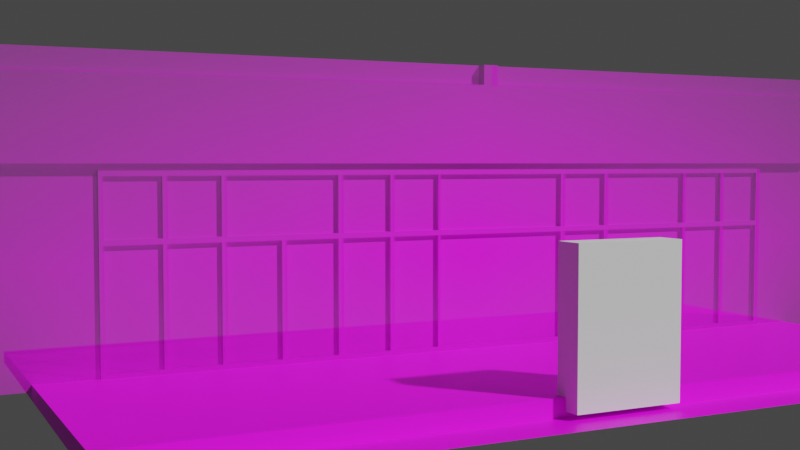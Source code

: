 # Source: RaviResturaunt_3.0_006.blend  (saved by Blender 3.0.42; exported with 4.5.12 LTS)
import bpy
from mathutils import Matrix  # noqa: F401  (used for matrix-valued properties, if any)

bpy.ops.wm.read_factory_settings(use_empty=True)
scene = bpy.context.scene
scene.name = 'Scene'

# ---- images (referenced by path relative to the original .blend; pixels are not part of the script)
import os
ASSET_DIR = os.environ.get("B2B_ASSET_DIR", "")  # directory of the original .blend (textures are referenced by path, not embedded)
HERE = os.path.dirname(os.path.abspath(__file__))  # packed textures are extracted next to this script under _unpacked/

def load_image(name, relpath, width, height, colorspace="sRGB"):
    """Load a texture the original file referenced (path relative to the .blend, or extracted next to this script)."""
    p = next((c for c in (os.path.join(HERE, relpath), os.path.join(ASSET_DIR, relpath)) if relpath and os.path.exists(c)), "")
    if p:
        img = bpy.data.images.load(p, check_existing=True)
        img.name = name
    else:  # same state as the original file: an image datablock whose file is absent (Cycles renders it pink)
        img = bpy.data.images.new(name, width, height)
        img.source = "FILE"
        img.filepath = "//" + (relpath or name)
    img.colorspace_settings.name = colorspace
    return img
img_ravi_resturaunt_image_png = load_image('Ravi_Resturaunt_Image.png', 'Ravi_Resturaunt_Image.png', 1024, 1024, 'sRGB')
img_ravi_ground_image_png = load_image('Ravi_Ground_Image.png', 'Ravi_Ground_Image.png', 1024, 1024, 'sRGB')

# ---- materials (node trees are filled in below, after node groups)
mat_mat_ravi_resturaunt_image = bpy.data.materials.new('mat_Ravi_Resturaunt_Image')
mat_mat_ravi_resturaunt_ground_image = bpy.data.materials.new('mat_Ravi_Resturaunt_Ground_Image')

# ---- node groups
ng_auto_smooth = bpy.data.node_groups.new('Auto Smooth', 'GeometryNodeTree')
_s = ng_auto_smooth.interface.new_socket(name='Geometry', in_out='OUTPUT', socket_type='NodeSocketGeometry')
_s = ng_auto_smooth.interface.new_socket(name='Geometry', in_out='INPUT', socket_type='NodeSocketGeometry')
_s = ng_auto_smooth.interface.new_socket(name='Angle', in_out='INPUT', socket_type='NodeSocketFloat')
_s.subtype = 'ANGLE'
_s.min_value = 0.0
_s.max_value = 3.142
ng_auto_smooth.is_modifier = True
_N = ng_auto_smooth.nodes; _L = ng_auto_smooth.links
n0 = _N.new('NodeGroupOutput'); n0.name = 'Group Output'; n0.location = (480, -100)
n1 = _N.new('NodeGroupInput'); n1.name = 'Group Input'; n1.location = (-420, -300)
n2 = _N.new('NodeGroupInput'); n2.name = 'Group Input.001'; n2.location = (-60, -100)
n3 = _N.new('GeometryNodeSetShadeSmooth'); n3.name = 'Set Shade Smooth'; n3.location = (120, -100)
n3.domain = 'EDGE'
n4 = _N.new('GeometryNodeSetShadeSmooth'); n4.name = 'Set Shade Smooth.001'; n4.location = (300, -100)
n5 = _N.new('GeometryNodeInputMeshEdgeAngle'); n5.name = 'Edge Angle'; n5.location = (-420, -220)
n6 = _N.new('GeometryNodeInputEdgeSmooth'); n6.name = 'Is Edge Smooth'; n6.location = (-60, -160)
n7 = _N.new('GeometryNodeInputShadeSmooth'); n7.name = 'Is Face Smooth'; n7.location = (-240, -340)
n8 = _N.new('FunctionNodeBooleanMath'); n8.name = 'Boolean Math'; n8.location = (-60, -220)
n9 = _N.new('FunctionNodeCompare'); n9.name = 'Compare'; n9.location = (-240, -180)
n9.operation = 'LESS_EQUAL'
_L.new(n5.outputs[0], n9.inputs[0])
_L.new(n4.outputs[0], n0.inputs[0])
_L.new(n1.outputs[1], n9.inputs[1])
_L.new(n9.outputs[0], n8.inputs[0])
_L.new(n7.outputs[0], n8.inputs[1])
_L.new(n2.outputs[0], n3.inputs[0])
_L.new(n6.outputs[0], n3.inputs[1])
_L.new(n3.outputs[0], n4.inputs[0])
_L.new(n8.outputs[0], n3.inputs[2])
n0.is_active_output = True

# ---- material node trees
mat_mat_ravi_resturaunt_image.use_nodes = True; mat_mat_ravi_resturaunt_image.node_tree.nodes.clear()
_N = mat_mat_ravi_resturaunt_image.node_tree.nodes; _L = mat_mat_ravi_resturaunt_image.node_tree.links
n0 = _N.new('ShaderNodeOutputMaterial'); n0.name = 'Material Output'; n0.location = (300, 300)
n1 = _N.new('ShaderNodeTexImage'); n1.name = 'Image Texture'; n1.location = (-200, 300)
n1.image = img_ravi_resturaunt_image_png
n1.extension = 'CLIP'
n2 = _N.new('ShaderNodeBsdfPrincipled'); n2.name = 'Principled BSDF'; n2.location = (0, 300)
n2.distribution = 'GGX'
n2.subsurface_method = 'BURLEY'
n2.inputs[3].default_value = 1.45
n2.inputs[27].default_value = (0.0, 0.0, 0.0, 1.0)
n2.inputs[28].default_value = 1.0
_L.new(n1.outputs[0], n2.inputs[0])
_L.new(n1.outputs[1], n2.inputs[4])
_L.new(n2.outputs[0], n0.inputs[0])
n0.is_active_output = True
mat_mat_ravi_resturaunt_ground_image.use_nodes = True; mat_mat_ravi_resturaunt_ground_image.node_tree.nodes.clear()
_N = mat_mat_ravi_resturaunt_ground_image.node_tree.nodes; _L = mat_mat_ravi_resturaunt_ground_image.node_tree.links
n0 = _N.new('ShaderNodeBsdfPrincipled'); n0.name = 'Principled BSDF'; n0.location = (10, 300)
n0.distribution = 'GGX'
n0.subsurface_method = 'BURLEY'
n0.inputs[3].default_value = 1.45
n0.inputs[27].default_value = (0.0, 0.0, 0.0, 1.0)
n0.inputs[28].default_value = 1.0
n1 = _N.new('ShaderNodeOutputMaterial'); n1.name = 'Material Output'; n1.location = (300, 300)
n2 = _N.new('ShaderNodeTexImage'); n2.name = 'Image Texture'; n2.location = (-280, 280)
n2.image = img_ravi_ground_image_png
_L.new(n0.outputs[0], n1.inputs[0])
_L.new(n2.outputs[0], n0.inputs[0])
n1.is_active_output = True

# ---- world
world_world = bpy.data.worlds.new('World'); scene.world = world_world
world_world.use_nodes = True; world_world.node_tree.nodes.clear()
_N = world_world.node_tree.nodes; _L = world_world.node_tree.links
n0 = _N.new('ShaderNodeOutputWorld'); n0.name = 'World Output'; n0.location = (300, 300)
n1 = _N.new('ShaderNodeBackground'); n1.name = 'Background'; n1.location = (10, 300)
n1.inputs[0].default_value = (0.05088, 0.05088, 0.05088, 1.0)
_L.new(n1.outputs[0], n0.inputs[0])
n0.is_active_output = True
world_world.color = (0.05088, 0.05088, 0.05088)
world_world.use_sun_shadow = False
world_world.sun_shadow_jitter_overblur = 0.0

# ---- cameras
cam_camera = bpy.data.cameras.new('Camera')

# ---- meshes
me_player_height_test_mesh = bpy.data.meshes.new('Player_Height_Test_Mesh')
me_player_height_test_mesh.from_pydata([(-1.0, -1.0, 0.0), (-1.0, -1.0, 2.0), (-1.0, 1.0, 0.0), (-1.0, 1.0, 2.0), (1.0, -1.0, 0.0), (1.0, -1.0, 2.0), (1.0, 1.0, 0.0), (1.0, 1.0, 2.0)], [], [(0, 1, 3, 2), (2, 3, 7, 6), (6, 7, 5, 4), (4, 5, 1, 0), (2, 6, 4, 0), (7, 3, 1, 5)])
_uv = me_player_height_test_mesh.uv_layers.new(name='UVMap')
_uv.uv.foreach_set('vector', [0.375, 0.0, 0.625, 0.0, 0.625, 0.25, 0.375, 0.25, 0.375, 0.25, 0.625, 0.25, 0.625, 0.5, 0.375, 0.5, 0.375, 0.5, 0.625, 0.5, 0.625, 0.75, 0.375, 0.75, 0.375, 0.75, 0.625, 0.75, 0.625, 1.0, 0.375, 1.0, 0.125, 0.5, 0.375, 0.5, 0.375, 0.75, 0.125, 0.75, 0.625, 0.5, 0.875, 0.5, 0.875, 0.75, 0.625, 0.75])
me_player_height_test_mesh.use_remesh_fix_poles = True
me_player_height_test_mesh.use_remesh_preserve_attributes = False
me_player_height_test_mesh.use_mirror_vertex_groups = False
me_player_height_test_mesh.update()
me_ravi_resturaunt_image = bpy.data.meshes.new('Ravi_Resturaunt_Image')
me_ravi_resturaunt_image.from_pydata([(-6.102, 3.445, -0.004156), (6.154, 3.445, -0.004156), (-6.102, 2.139, -0.004156), (6.154, 2.139, -0.004156), (6.154, 3.181, -0.004156), (-6.102, 3.181, -0.004156), (-4.924, 3.445, -0.004156), (-4.924, 2.139, -0.004156), (-4.924, 3.181, -0.004156), (5.102, 3.445, -0.004156), (5.102, 2.139, -0.004156), (5.102, 3.181, -0.004156), (-6.102, -0.4352, 2.126e-05), (6.154, -0.4352, 2.126e-05), (-4.924, -0.4352, 2.126e-05), (5.102, -0.4352, 2.126e-05), (6.154, -0.2917, -0.004156), (-4.924, -0.2917, -0.004156), (5.102, -0.2917, -0.004156), (-6.102, -0.2917, -0.004156), (6.087, 3.445, -0.004156), (6.087, 2.139, -0.004156), (6.087, 3.181, -0.004156), (6.087, -0.4352, 2.126e-05), (6.087, -0.2917, -0.004156), (-6.04, 3.445, -0.004156), (-6.04, 2.139, -0.004156), (-6.04, 3.181, -0.004156), (-6.04, -0.4352, 2.126e-05), (-6.04, -0.2917, -0.004156), (6.154, 1.19, -0.004156), (-4.924, 1.19, -0.004156), (5.102, 1.19, -0.004156), (-6.102, 1.19, -0.004156), (6.087, 1.19, -0.004156), (-6.04, 1.19, -0.004156), (6.154, 1.259, -0.004156), (-4.924, 1.259, -0.004156), (5.102, 1.259, -0.004156), (6.087, 1.259, -0.004156), (-6.04, 1.259, -0.004156), (-6.102, 1.259, -0.004156), (-4.871, 3.445, -0.004156), (-4.871, 2.139, -0.004156), (-4.871, 3.181, -0.004156), (-4.871, -0.4352, 2.126e-05), (-4.871, -0.2917, -0.004156), (-4.871, 1.19, -0.004156), (-4.871, 1.259, -0.004156), (-4.183, 3.445, -0.004156), (-4.183, 2.139, -0.004156), (-4.183, 3.181, -0.004156), (-4.183, -0.4352, 2.126e-05), (-4.183, -0.2917, -0.004156), (-4.183, 1.19, -0.004156), (-4.183, 1.259, -0.004156), (-4.123, 3.445, -0.004156), (-4.123, 2.139, -0.004156), (-4.123, 3.181, -0.004156), (-4.123, -0.4352, 2.126e-05), (-4.123, -0.2917, -0.004156), (-4.123, 1.19, -0.004156), (-4.123, 1.259, -0.004156), (-3.404, 3.445, -0.004156), (-3.404, 2.139, -0.004156), (-3.404, 3.181, -0.004156), (-3.404, -0.4352, 2.126e-05), (-3.404, -0.2917, -0.004156), (-3.404, 1.19, -0.004156), (-3.404, 1.259, -0.004156), (-3.467, 3.445, -0.004156), (-3.467, 2.139, -0.004156), (-3.467, 3.181, -0.004156), (-3.467, -0.4352, 2.126e-05), (-3.467, -0.2917, -0.004156), (-3.467, 1.19, -0.004156), (-3.467, 1.259, -0.004156), (-2.639, 3.445, -0.004156), (-2.639, 2.139, -0.004156), (-2.639, 3.181, -0.004156), (-2.639, -0.4352, 2.126e-05), (-2.639, -0.2917, -0.004156), (-2.639, 1.19, -0.004156), (-2.639, 1.259, -0.004156), (-2.701, 3.445, -0.004156), (-2.701, 2.139, -0.004156), (-2.701, 3.181, -0.004156), (-2.701, -0.4352, 2.126e-05), (-2.701, -0.2917, -0.004156), (-2.701, 1.19, -0.004156), (-2.701, 1.259, -0.004156), (6.154, 1.992, -0.004156), (-4.924, 1.992, -0.004156), (5.102, 1.992, -0.004156), (6.087, 1.992, -0.004156), (-6.04, 1.992, -0.004156), (-6.102, 1.992, -0.004156), (-4.871, 1.992, -0.004156), (-4.183, 1.992, -0.004156), (-4.123, 1.992, -0.004156), (-3.404, 1.992, -0.004156), (-3.467, 1.992, -0.004156), (-2.639, 1.992, -0.004156), (-2.701, 1.992, -0.004156), (6.154, 2.065, -0.004156), (-4.924, 2.065, -0.004156), (5.102, 2.065, -0.004156), (6.087, 2.065, -0.004156), (-6.04, 2.065, -0.004156), (-4.871, 2.065, -0.004156), (-4.183, 2.065, -0.004156), (-4.123, 2.065, -0.004156), (-3.404, 2.065, -0.004156), (-3.467, 2.065, -0.004156), (-2.639, 2.065, -0.004156), (-2.701, 2.065, -0.004156), (-6.102, 2.065, -0.004156), (-1.876, 3.445, -0.004156), (-1.876, 2.139, -0.004156), (-1.876, 3.181, -0.004156), (-1.876, -0.4352, 2.126e-05), (-1.876, -0.2917, -0.004156), (-1.876, 1.19, -0.004156), (-1.876, 1.259, -0.004156), (-1.876, 1.992, -0.004156), (-1.876, 2.065, -0.004156), (-1.158, 3.445, -0.004156), (-1.158, 2.139, -0.004156), (-1.158, 3.181, -0.004156), (-1.158, -0.4352, 2.126e-05), (-1.158, -0.2917, -0.004156), (-1.158, 1.19, -0.004156), (-1.158, 1.259, -0.004156), (-1.158, 1.992, -0.004156), (-1.158, 2.065, -0.004156), (-0.4821, 3.445, -0.004156), (-0.4821, 2.139, -0.004156), (-0.4821, 3.181, -0.004156), (-0.4821, -0.4352, 2.126e-05), (-0.4821, -0.2917, -0.004156), (-0.4821, 1.19, -0.004156), (-0.4821, 1.259, -0.004156), (-0.4821, 1.992, -0.004156), (-0.4821, 2.065, -0.004156), (1.497, 3.445, -0.004156), (1.497, 2.139, -0.004156), (1.497, 3.181, -0.004156), (1.497, -0.4352, 2.126e-05), (1.497, -0.2917, -0.004156), (1.497, 1.19, -0.004156), (1.497, 1.259, -0.004156), (1.497, 1.992, -0.004156), (1.497, 2.065, -0.004156), (2.237, 3.445, -0.004156), (2.237, 2.139, -0.004156), (2.237, 3.181, -0.004156), (2.237, -0.4352, 2.126e-05), (2.237, -0.2917, -0.004156), (2.237, 1.19, -0.004156), (2.237, 1.259, -0.004156), (2.237, 1.992, -0.004156), (2.237, 2.065, -0.004156), (3.603, 3.445, -0.004156), (3.603, 2.139, -0.004156), (3.603, 3.181, -0.004156), (3.603, -0.4352, 2.126e-05), (3.603, -0.2917, -0.004156), (3.603, 1.19, -0.004156), (3.603, 1.259, -0.004156), (3.603, 1.992, -0.004156), (3.603, 2.065, -0.004156), (-1.945, 3.445, -0.004156), (-1.945, 2.139, -0.004156), (-1.945, 3.181, -0.004156), (-1.945, -0.4352, 2.126e-05), (-1.945, -0.2917, -0.004156), (-1.945, 1.19, -0.004156), (-1.945, 1.259, -0.004156), (-1.945, 1.992, -0.004156), (-1.945, 2.065, -0.004156), (-1.215, 3.445, -0.004156), (-1.215, 2.139, -0.004156), (-1.215, 3.181, -0.004156), (-1.215, -0.4352, 2.126e-05), (-1.215, -0.2917, -0.004156), (-1.215, 1.19, -0.004156), (-1.215, 1.259, -0.004156), (-1.215, 1.992, -0.004156), (-1.215, 2.065, -0.004156), (-0.5145, 3.445, -0.004156), (-0.5145, 2.139, -0.004156), (-0.5145, 3.181, -0.004156), (-0.5145, -0.4352, 2.126e-05), (-0.5145, -0.2917, -0.004156), (-0.5145, 1.19, -0.004156), (-0.5145, 1.259, -0.004156), (-0.5145, 1.992, -0.004156), (-0.5145, 2.065, -0.004156), (1.429, 3.445, -0.004156), (1.429, 2.139, -0.004156), (1.429, 3.181, -0.004156), (1.429, -0.4352, 2.126e-05), (1.429, -0.2917, -0.004156), (1.429, 1.19, -0.004156), (1.429, 1.259, -0.004156), (1.429, 1.992, -0.004156), (1.429, 2.065, -0.004156), (2.174, 3.445, -0.004156), (2.174, 2.139, -0.004156), (2.174, 3.181, -0.004156), (2.174, -0.4352, 2.126e-05), (2.174, -0.2917, -0.004156), (2.174, 1.19, -0.004156), (2.174, 1.259, -0.004156), (2.174, 1.992, -0.004156), (2.174, 2.065, -0.004156), (3.649, 3.445, -0.004156), (3.649, 2.139, -0.004156), (3.649, 3.181, -0.004156), (3.649, -0.4352, 2.126e-05), (3.649, -0.2917, -0.004156), (3.649, 1.19, -0.004156), (3.649, 1.259, -0.004156), (3.649, 1.992, -0.004156), (3.649, 2.065, -0.004156), (4.324, 3.445, -0.004156), (4.324, 2.139, -0.004156), (4.324, 3.181, -0.004156), (4.324, -0.4352, 2.126e-05), (4.324, -0.2917, -0.004156), (4.324, 1.19, -0.004156), (4.324, 1.259, -0.004156), (4.324, 1.992, -0.004156), (4.324, 2.065, -0.004156), (5.031, 3.445, -0.004156), (5.031, 2.139, -0.004156), (5.031, 3.181, -0.004156), (5.031, -0.4352, 2.126e-05), (5.031, -0.2917, -0.004156), (5.031, 1.19, -0.004156), (5.031, 1.259, -0.004156), (5.031, 1.992, -0.004156), (5.031, 2.065, -0.004156), (4.382, 3.445, -0.004156), (4.382, 2.139, -0.004156), (4.382, 3.181, -0.004156), (4.382, -0.4352, 2.126e-05), (4.382, -0.2917, -0.004156), (4.382, 1.19, -0.004156), (4.382, 1.259, -0.004156), (4.382, 1.992, -0.004156), (4.382, 2.065, -0.004156), (0.1293, 3.445, -0.004156), (0.1293, 2.139, -0.004156), (0.1293, 3.181, -0.004156), (0.1293, -0.4352, 2.126e-05), (0.1293, -0.2917, -0.004156), (0.1293, 1.19, -0.004156), (0.1293, 1.259, -0.004156), (0.1293, 1.992, -0.004156), (0.1293, 2.065, -0.004156), (0.3371, 3.445, -0.004156), (0.3371, 2.139, -0.004156), (0.3371, 3.181, -0.004156), (0.3371, -0.4352, 2.126e-05), (0.3371, -0.2917, -0.004156), (0.3371, 1.19, -0.004156), (0.3371, 1.259, -0.004156), (0.3371, 1.992, -0.004156), (0.3371, 2.065, -0.004156), (-4.871, 2.139, 0.1363), (-4.924, 2.139, 0.1363), (-4.871, 3.181, 0.1363), (-4.924, 3.181, 0.1363), (6.087, 2.139, 0.1363), (5.102, 2.139, 0.1363), (6.087, 3.181, 0.1363), (5.102, 3.181, 0.1363), (-6.04, 2.139, 0.1363), (-6.04, 3.181, 0.1363), (-4.183, 2.139, 0.1363), (-4.183, 3.181, 0.1363), (-4.123, 2.139, 0.1363), (-4.123, 3.181, 0.1363), (-3.467, 2.139, 0.1363), (-3.467, 3.181, 0.1363), (-2.701, 2.139, 0.1363), (-3.404, 2.139, 0.1363), (-2.701, 3.181, 0.1363), (-3.404, 3.181, 0.1363), (-1.945, 2.139, 0.1363), (-2.639, 2.139, 0.1363), (-1.945, 3.181, 0.1363), (-2.639, 3.181, 0.1363), (-1.215, 2.139, 0.1363), (-1.876, 2.139, 0.1363), (-1.215, 3.181, 0.1363), (-1.876, 3.181, 0.1363), (-0.5145, 2.139, 0.1363), (-1.158, 2.139, 0.1363), (-0.5145, 3.181, 0.1363), (-1.158, 3.181, 0.1363), (0.1293, 2.139, 0.1363), (-0.4821, 2.139, 0.1363), (0.1293, 3.181, 0.1363), (-0.4821, 3.181, 0.1363), (2.174, 2.139, 0.1363), (1.497, 2.139, 0.1363), (2.174, 3.181, 0.1363), (1.497, 3.181, 0.1363), (3.603, 2.139, 0.1363), (2.237, 2.139, 0.1363), (3.603, 3.181, 0.1363), (2.237, 3.181, 0.1363), (3.649, 2.139, 0.1363), (3.649, 3.181, 0.1363), (1.429, 2.139, 0.1363), (1.429, 3.181, 0.1363), (4.324, 2.139, 0.1363), (4.324, 3.181, 0.1363), (4.382, 2.139, 0.1363), (4.382, 3.181, 0.1363), (5.031, 2.139, 0.1363), (5.031, 3.181, 0.1363), (0.3371, 3.445, 0.1363), (0.1293, 3.445, 0.1363), (0.3371, 2.139, 0.1363), (0.3371, 3.181, 0.1363), (-4.871, -0.4352, 0.05708), (-4.924, -0.4352, 0.05708), (-4.924, -0.2917, 0.05708), (5.102, -0.4352, 0.05708), (5.102, -0.2917, 0.05708), (-4.871, -0.2917, 0.05708), (-4.924, 1.19, 0.05708), (5.102, 1.19, 0.05708), (-4.871, 1.19, 0.05708), (-4.924, 1.259, 0.05708), (5.102, 1.259, 0.05708), (-4.871, 1.259, 0.05708), (-4.183, -0.4352, 0.05708), (-4.183, -0.2917, 0.05708), (-4.183, 1.19, 0.05708), (-4.183, 1.259, 0.05708), (-4.123, -0.4352, 0.05708), (-4.123, -0.2917, 0.05708), (-4.123, 1.19, 0.05708), (-4.123, 1.259, 0.05708), (-3.467, -0.4352, 0.05708), (-3.467, -0.2917, 0.05708), (-3.467, 1.19, 0.05708), (-3.467, 1.259, 0.05708), (-2.701, -0.4352, 0.05708), (-3.404, -0.4352, 0.05708), (-2.701, -0.2917, 0.05708), (-3.404, -0.2917, 0.05708), (-2.701, 1.19, 0.05708), (-3.404, 1.19, 0.05708), (-2.701, 1.259, 0.05708), (-3.404, 1.259, 0.05708), (-1.945, -0.4352, 0.05708), (-2.639, -0.4352, 0.05708), (-1.945, -0.2917, 0.05708), (-2.639, -0.2917, 0.05708), (-1.945, 1.19, 0.05708), (-2.639, 1.19, 0.05708), (-1.945, 1.259, 0.05708), (-2.639, 1.259, 0.05708), (-4.924, 1.992, 0.05708), (5.102, 1.992, 0.05708), (-4.871, 1.992, 0.05708), (-4.183, 1.992, 0.05708), (-4.123, 1.992, 0.05708), (-3.404, 1.992, 0.05708), (-3.467, 1.992, 0.05708), (-2.701, 1.992, 0.05708), (-2.639, 1.992, 0.05708), (-1.945, 1.992, 0.05708), (-4.924, 2.065, 0.05708), (5.102, 2.065, 0.05708), (-4.871, 2.065, 0.05708), (-4.183, 2.065, 0.05708), (-4.123, 2.065, 0.05708), (-3.404, 2.065, 0.05708), (-3.467, 2.065, 0.05708), (-2.639, 2.065, 0.05708), (-2.701, 2.065, 0.05708), (-1.945, 2.065, 0.05708), (-1.215, -0.4352, 0.05708), (-1.876, -0.4352, 0.05708), (-1.215, -0.2917, 0.05708), (-1.876, -0.2917, 0.05708), (-1.215, 1.19, 0.05708), (-1.876, 1.19, 0.05708), (-1.215, 1.259, 0.05708), (-1.876, 1.259, 0.05708), (-1.215, 1.992, 0.05708), (-1.876, 1.992, 0.05708), (-1.215, 2.065, 0.05708), (-1.876, 2.065, 0.05708), (-0.5145, -0.4352, 0.05708), (-1.158, -0.4352, 0.05708), (-0.5145, -0.2917, 0.05708), (-1.158, -0.2917, 0.05708), (-0.5145, 1.19, 0.05708), (-1.158, 1.19, 0.05708), (-0.5145, 1.259, 0.05708), (-1.158, 1.259, 0.05708), (-0.5145, 1.992, 0.05708), (-1.158, 1.992, 0.05708), (-0.5145, 2.065, 0.05708), (-1.158, 2.065, 0.05708), (0.1293, -0.4352, 0.05708), (-0.4821, -0.4352, 0.05708), (0.1293, -0.2917, 0.05708), (-0.4821, -0.2917, 0.05708), (0.1293, 1.19, 0.05708), (-0.4821, 1.19, 0.05708), (0.1293, 1.259, 0.05708), (-0.4821, 1.259, 0.05708), (0.1293, 1.992, 0.05708), (-0.4821, 1.992, 0.05708), (0.1293, 2.065, 0.05708), (-0.4821, 2.065, 0.05708), (2.174, -0.4352, 0.05708), (1.497, -0.4352, 0.05708), (2.174, -0.2917, 0.05708), (1.497, -0.2917, 0.05708), (2.174, 1.19, 0.05708), (1.497, 1.19, 0.05708), (2.174, 1.259, 0.05708), (1.497, 1.259, 0.05708), (2.174, 1.992, 0.05708), (1.497, 1.992, 0.05708), (2.174, 2.065, 0.05708), (1.497, 2.065, 0.05708), (3.603, -0.4352, 0.05708), (2.237, -0.4352, 0.05708), (3.603, -0.2917, 0.05708), (2.237, -0.2917, 0.05708), (3.603, 1.19, 0.05708), (2.237, 1.19, 0.05708), (3.603, 1.259, 0.05708), (2.237, 1.259, 0.05708), (3.603, 1.992, 0.05708), (2.237, 1.992, 0.05708), (3.603, 2.065, 0.05708), (2.237, 2.065, 0.05708), (3.649, -0.4352, 0.05708), (3.649, -0.2917, 0.05708), (3.649, 1.19, 0.05708), (3.649, 1.259, 0.05708), (3.649, 1.992, 0.05708), (3.649, 2.065, 0.05708), (1.429, -0.4352, 0.05708), (1.429, -0.2917, 0.05708), (1.429, 1.19, 0.05708), (1.429, 1.259, 0.05708), (1.429, 1.992, 0.05708), (1.429, 2.065, 0.05708), (4.324, -0.4352, 0.05708), (4.324, -0.2917, 0.05708), (4.324, 1.19, 0.05708), (4.324, 1.259, 0.05708), (4.324, 1.992, 0.05708), (4.324, 2.065, 0.05708), (4.382, -0.4352, 0.05708), (4.382, -0.2917, 0.05708), (4.382, 1.19, 0.05708), (4.382, 1.259, 0.05708), (4.382, 1.992, 0.05708), (4.382, 2.065, 0.05708), (5.031, -0.4352, 0.05708), (5.031, -0.2917, 0.05708), (5.031, 1.19, 0.05708), (5.031, 1.259, 0.05708), (5.031, 1.992, 0.05708), (5.031, 2.065, 0.05708), (0.3371, -0.4352, 0.05708), (0.3371, -0.2917, 0.05708), (0.3371, 1.19, 0.05708), (0.3371, 1.259, 0.05708), (0.3371, 1.992, 0.05708), (0.3371, 2.065, 0.05708)], [], [(22, 4, 1, 20), (107, 104, 3, 21), (21, 3, 4, 22), (8, 27, 279, 273), (108, 105, 7, 26), (27, 8, 6, 25), (64, 85, 286, 287), (242, 106, 10, 235), (236, 11, 9, 234), (98, 55, 343, 371), (28, 14, 17, 29), (23, 13, 16, 24), (15, 23, 24, 18), (137, 191, 300, 305), (106, 107, 21, 10), (11, 22, 20, 9), (12, 28, 29, 19), (5, 27, 25, 0), (116, 108, 26, 2), (2, 26, 27, 5), (19, 29, 35, 33), (18, 24, 34, 32), (229, 220, 449, 461), (29, 17, 31, 35), (24, 16, 30, 34), (33, 35, 40, 41), (32, 34, 39, 38), (46, 47, 336, 333), (35, 31, 37, 40), (34, 30, 36, 39), (124, 187, 396, 397), (48, 97, 370, 339), (219, 228, 460, 448), (8, 44, 42, 6), (105, 109, 43, 7), (261, 252, 325, 324), (186, 123, 395, 394), (46, 53, 54, 47), (55, 48, 339, 343), (44, 51, 49, 42), (109, 110, 50, 43), (26, 7, 271, 278), (122, 185, 392, 393), (143, 197, 410, 423), (47, 54, 342, 336), (51, 58, 56, 49), (110, 111, 57, 50), (191, 128, 301, 300), (167, 166, 438, 440), (184, 121, 391, 390), (206, 269, 483, 459), (72, 65, 63, 70), (113, 112, 64, 71), (190, 136, 303, 298), (245, 227, 319, 321), (111, 113, 71, 57), (58, 72, 70, 56), (53, 46, 333, 341), (60, 74, 75, 61), (120, 183, 388, 389), (268, 205, 458, 482), (38, 93, 369, 338), (169, 168, 442, 444), (86, 79, 77, 84), (115, 114, 78, 85), (127, 190, 298, 299), (226, 244, 320, 318), (112, 115, 85, 64), (65, 86, 84, 63), (45, 52, 340, 328), (67, 88, 89, 68), (239, 238, 473, 474), (69, 90, 103, 100), (90, 83, 102, 103), (62, 76, 101, 99), (204, 267, 481, 457), (92, 37, 337, 368), (48, 55, 98, 97), (67, 68, 357, 355), (41, 40, 95, 96), (38, 39, 94, 93), (15, 18, 332, 331), (40, 37, 92, 95), (39, 36, 91, 94), (266, 203, 456, 480), (214, 213, 430, 432), (224, 170, 446, 453), (241, 240, 475, 476), (192, 138, 413, 400), (17, 14, 329, 330), (202, 265, 479, 455), (96, 95, 108, 116), (93, 94, 107, 106), (90, 69, 359, 358), (95, 92, 105, 108), (94, 91, 104, 107), (139, 140, 417, 415), (264, 201, 454, 478), (89, 88, 354, 356), (212, 211, 426, 428), (106, 242, 477, 379), (173, 119, 117, 171), (179, 125, 118, 172), (58, 51, 281, 283), (68, 89, 356, 357), (88, 67, 355, 354), (141, 142, 421, 419), (179, 114, 385, 387), (66, 87, 352, 353), (182, 128, 126, 180), (188, 134, 127, 181), (218, 164, 312, 315), (14, 45, 328, 329), (165, 219, 448, 436), (187, 186, 394, 396), (260, 143, 423, 422), (142, 259, 420, 421), (191, 137, 135, 189), (197, 143, 136, 190), (50, 57, 282, 280), (109, 105, 378, 380), (237, 15, 331, 472), (185, 184, 390, 392), (258, 141, 419, 418), (110, 109, 380, 381), (200, 146, 144, 198), (206, 152, 145, 199), (22, 11, 277, 276), (140, 257, 416, 417), (83, 90, 358, 367), (161, 215, 434, 447), (111, 110, 381, 382), (256, 139, 415, 414), (209, 155, 153, 207), (215, 161, 154, 208), (200, 263, 327, 317), (112, 113, 384, 383), (159, 168, 169, 160), (138, 255, 412, 413), (157, 166, 167, 158), (32, 38, 338, 335), (155, 164, 162, 153), (161, 170, 163, 154), (21, 22, 276, 274), (163, 217, 314, 310), (114, 179, 172, 78), (79, 173, 171, 77), (113, 111, 382, 384), (81, 175, 176, 82), (87, 80, 361, 352), (83, 177, 178, 102), (37, 31, 334, 337), (10, 21, 274, 275), (125, 188, 181, 118), (119, 182, 180, 117), (114, 115, 386, 385), (121, 184, 185, 122), (115, 112, 383, 386), (123, 186, 187, 124), (210, 156, 437, 424), (262, 199, 316, 326), (134, 197, 190, 127), (128, 191, 189, 126), (60, 61, 346, 345), (130, 193, 194, 131), (134, 188, 398, 411), (132, 195, 196, 133), (157, 158, 441, 439), (146, 200, 317, 309), (269, 206, 199, 262), (263, 200, 198, 261), (76, 62, 347, 351), (265, 202, 203, 266), (269, 260, 422, 483), (267, 204, 205, 268), (159, 160, 445, 443), (79, 86, 288, 293), (152, 215, 208, 145), (146, 209, 207, 144), (230, 229, 461, 462), (148, 211, 212, 149), (61, 75, 350, 346), (150, 213, 214, 151), (259, 268, 482, 420), (74, 60, 345, 349), (267, 258, 418, 481), (205, 204, 457, 458), (170, 161, 447, 446), (232, 231, 463, 464), (164, 218, 216, 162), (170, 224, 217, 163), (199, 145, 307, 316), (59, 73, 348, 344), (222, 231, 232, 223), (183, 129, 401, 388), (220, 229, 230, 221), (257, 266, 480, 416), (218, 227, 225, 216), (224, 233, 226, 217), (254, 137, 305, 304), (160, 169, 444, 445), (249, 240, 241, 250), (130, 131, 405, 403), (247, 238, 239, 248), (265, 256, 414, 479), (245, 236, 234, 243), (251, 242, 235, 244), (85, 78, 291, 286), (11, 236, 323, 277), (233, 251, 244, 226), (227, 245, 243, 225), (81, 82, 365, 363), (203, 202, 455, 456), (168, 159, 443, 442), (251, 233, 465, 471), (255, 264, 478, 412), (158, 167, 440, 441), (141, 258, 259, 142), (18, 32, 335, 332), (139, 256, 257, 140), (132, 133, 409, 407), (137, 254, 252, 135), (143, 260, 253, 136), (136, 253, 302, 303), (177, 83, 367, 366), (258, 267, 268, 259), (166, 157, 439, 438), (256, 265, 266, 257), (31, 17, 330, 334), (235, 10, 275, 322), (260, 269, 262, 253), (252, 254, 304, 325), (278, 271, 273, 279), (322, 275, 277, 323), (275, 274, 276, 277), (271, 270, 272, 273), (270, 280, 281, 272), (280, 282, 283, 281), (284, 287, 289, 285), (282, 284, 285, 283), (286, 291, 293, 288), (287, 286, 288, 289), (290, 295, 297, 292), (294, 299, 301, 296), (298, 303, 305, 300), (316, 307, 309, 317), (306, 311, 313, 308), (311, 310, 312, 313), (291, 290, 292, 293), (295, 294, 296, 297), (299, 298, 300, 301), (326, 316, 317, 327), (307, 306, 308, 309), (310, 314, 315, 312), (314, 318, 319, 315), (320, 322, 323, 321), (318, 320, 321, 319), (303, 302, 304, 305), (304, 327, 324, 325), (302, 326, 327, 304), (253, 262, 326, 302), (86, 65, 289, 288), (154, 163, 310, 311), (164, 155, 313, 312), (78, 172, 290, 291), (217, 226, 318, 314), (173, 79, 293, 292), (118, 181, 294, 295), (227, 218, 315, 319), (182, 119, 297, 296), (181, 127, 299, 294), (43, 50, 280, 270), (128, 182, 296, 301), (51, 44, 272, 281), (244, 235, 322, 320), (27, 26, 278, 279), (263, 261, 324, 327), (236, 245, 321, 323), (145, 208, 306, 307), (209, 146, 309, 308), (208, 154, 311, 306), (57, 71, 284, 282), (155, 209, 308, 313), (72, 58, 283, 285), (172, 118, 295, 290), (7, 43, 270, 271), (71, 64, 287, 284), (119, 173, 292, 297), (44, 8, 273, 272), (65, 72, 285, 289), (472, 331, 332, 473), (473, 332, 335, 474), (474, 335, 338, 475), (334, 336, 339, 337), (330, 333, 336, 334), (329, 328, 333, 330), (336, 342, 343, 339), (328, 340, 341, 333), (342, 346, 347, 343), (341, 345, 346, 342), (340, 344, 345, 341), (350, 357, 359, 351), (349, 355, 357, 350), (348, 353, 355, 349), (344, 348, 349, 345), (346, 350, 351, 347), (356, 365, 367, 358), (354, 363, 365, 356), (352, 361, 363, 354), (353, 352, 354, 355), (357, 356, 358, 359), (351, 359, 373, 374), (343, 347, 372, 371), (337, 339, 370, 368), (475, 338, 369, 476), (373, 375, 386, 383), (375, 376, 385, 386), (372, 374, 384, 382), (374, 373, 383, 384), (371, 372, 382, 381), (370, 371, 381, 380), (368, 370, 380, 378), (476, 369, 379, 477), (377, 397, 399, 387), (366, 395, 397, 377), (364, 393, 395, 366), (362, 391, 393, 364), (360, 389, 391, 362), (396, 409, 411, 398), (394, 407, 409, 396), (392, 405, 407, 394), (390, 403, 405, 392), (388, 401, 403, 390), (408, 421, 423, 410), (406, 419, 421, 408), (404, 417, 419, 406), (402, 415, 417, 404), (400, 413, 415, 402), (458, 433, 435, 459), (457, 431, 433, 458), (456, 429, 431, 457), (455, 427, 429, 456), (454, 425, 427, 455), (432, 445, 447, 434), (430, 443, 445, 432), (428, 441, 443, 430), (426, 439, 441, 428), (424, 437, 439, 426), (445, 444, 446, 447), (441, 440, 442, 443), (437, 436, 438, 439), (361, 360, 362, 363), (365, 364, 366, 367), (376, 377, 387, 385), (389, 388, 390, 391), (393, 392, 394, 395), (397, 396, 398, 399), (401, 400, 402, 403), (405, 404, 406, 407), (409, 408, 410, 411), (478, 454, 455, 479), (480, 456, 457, 481), (482, 458, 459, 483), (425, 424, 426, 427), (429, 428, 430, 431), (433, 432, 434, 435), (444, 452, 453, 446), (442, 451, 452, 444), (440, 450, 451, 442), (438, 449, 450, 440), (436, 448, 449, 438), (452, 464, 465, 453), (450, 462, 463, 451), (448, 460, 461, 449), (470, 476, 477, 471), (468, 474, 475, 469), (466, 472, 473, 467), (460, 466, 467, 461), (461, 467, 468, 462), (462, 468, 469, 463), (463, 469, 470, 464), (464, 470, 471, 465), (421, 420, 422, 423), (417, 416, 418, 419), (413, 412, 414, 415), (420, 482, 483, 422), (416, 480, 481, 418), (412, 478, 479, 414), (188, 125, 399, 398), (221, 230, 462, 450), (62, 99, 372, 347), (147, 210, 424, 425), (231, 222, 451, 463), (69, 100, 373, 359), (211, 148, 427, 426), (73, 66, 353, 348), (123, 124, 397, 395), (223, 232, 464, 452), (101, 76, 351, 374), (149, 212, 428, 429), (246, 237, 472, 466), (233, 224, 453, 465), (213, 150, 431, 430), (194, 193, 402, 404), (238, 247, 467, 473), (121, 122, 393, 391), (151, 214, 432, 433), (248, 239, 474, 468), (174, 120, 389, 360), (222, 223, 452, 451), (100, 103, 375, 373), (215, 152, 435, 434), (196, 195, 406, 408), (240, 249, 469, 475), (103, 102, 376, 375), (250, 241, 476, 470), (220, 221, 450, 449), (99, 101, 374, 372), (150, 151, 433, 431), (242, 251, 471, 477), (52, 59, 344, 340), (148, 149, 429, 427), (125, 179, 387, 399), (97, 98, 371, 370), (201, 147, 425, 454), (75, 74, 349, 350), (129, 192, 400, 401), (54, 53, 341, 342), (102, 178, 377, 376), (247, 248, 468, 467), (193, 130, 403, 402), (152, 206, 459, 435), (131, 194, 404, 405), (249, 250, 470, 469), (195, 132, 407, 406), (176, 175, 362, 364), (228, 246, 466, 460), (80, 174, 360, 361), (133, 196, 408, 409), (105, 92, 368, 378), (175, 81, 363, 362), (197, 134, 411, 410), (178, 177, 366, 377), (93, 106, 379, 369), (156, 165, 436, 437), (82, 176, 364, 365)])
me_ravi_resturaunt_image.polygons.foreach_set('use_smooth', [True] * 446)
_uv = me_ravi_resturaunt_image.uv_layers.new(name='UVMap')
_uv.uv.foreach_set('vector', [0.9945, 0.9467, 1.0, 0.9467, 1.0, 1.0, 0.9945, 1.0, 0.9945, 0.7204, 1.0, 0.7204, 1.0, 0.7353, 0.9945, 0.7353, 0.9945, 0.7353, 1.0, 0.7353, 1.0, 0.9467, 0.9945, 0.9467, 0.09606, 0.9467, 0.005032, 0.9467, 0.005032, 0.9467, 0.09606, 0.9467, 0.005032, 0.7204, 0.09606, 0.7204, 0.09606, 0.7353, 0.005032, 0.7353, 0.005032, 0.9467, 0.09606, 0.9467, 0.09606, 1.0, 0.005032, 1.0, 0.2202, 0.7353, 0.2775, 0.7353, 0.2775, 0.7353, 0.2202, 0.7353, 0.9084, 0.7204, 0.9142, 0.7204, 0.9142, 0.7353, 0.9084, 0.7353, 0.9084, 0.9467, 0.9142, 0.9467, 0.9142, 1.0, 0.9084, 1.0, 0.1566, 0.7056, 0.1566, 0.557, 0.1566, 0.557, 0.1566, 0.7056, 0.005032, 0.2135, 0.09606, 0.2135, 0.09606, 0.2426, 0.005032, 0.2426, 0.9945, 0.2135, 1.0, 0.2135, 1.0, 0.2426, 0.9945, 0.2426, 0.9142, 0.2135, 0.9945, 0.2135, 0.9945, 0.2426, 0.9142, 0.2426, 0.4585, 0.9467, 0.4559, 0.9467, 0.4559, 0.9467, 0.4585, 0.9467, 0.9142, 0.7204, 0.9945, 0.7204, 0.9945, 0.7353, 0.9142, 0.7353, 0.9142, 0.9467, 0.9945, 0.9467, 0.9945, 1.0, 0.9142, 1.0, 0.0, 0.2135, 0.005032, 0.2135, 0.005032, 0.2426, 0.0, 0.2426, 0.0, 0.9467, 0.005032, 0.9467, 0.005032, 1.0, 0.0, 1.0, 0.0, 0.7204, 0.005032, 0.7204, 0.005032, 0.7353, 0.0, 0.7353, 0.0, 0.7353, 0.005032, 0.7353, 0.005032, 0.9467, 0.0, 0.9467, 0.0, 0.2426, 0.005032, 0.2426, 0.005032, 0.5429, 0.0, 0.5429, 0.9142, 0.2426, 0.9945, 0.2426, 0.9945, 0.5429, 0.9142, 0.5429, 0.8507, 0.2426, 0.7956, 0.2426, 0.7956, 0.2426, 0.8507, 0.2426, 0.005032, 0.2426, 0.09606, 0.2426, 0.09606, 0.5429, 0.005032, 0.5429, 0.9945, 0.2426, 1.0, 0.2426, 1.0, 0.5429, 0.9945, 0.5429, 0.0, 0.5429, 0.005032, 0.5429, 0.005032, 0.557, 0.0, 0.557, 0.9142, 0.5429, 0.9945, 0.5429, 0.9945, 0.557, 0.9142, 0.557, 0.1004, 0.2426, 0.1004, 0.5429, 0.1004, 0.5429, 0.1004, 0.2426, 0.005032, 0.5429, 0.09606, 0.5429, 0.09606, 0.557, 0.005032, 0.557, 0.9945, 0.5429, 1.0, 0.5429, 1.0, 0.557, 0.9945, 0.557, 0.3448, 0.7056, 0.3988, 0.7056, 0.3988, 0.7056, 0.3448, 0.7056, 0.1004, 0.557, 0.1004, 0.7056, 0.1004, 0.7056, 0.1004, 0.557, 0.7956, 0.2135, 0.8507, 0.2135, 0.8507, 0.2135, 0.7956, 0.2135, 0.09606, 0.9467, 0.1004, 0.9467, 0.1004, 1.0, 0.09606, 1.0, 0.09606, 0.7204, 0.1004, 0.7204, 0.1004, 0.7353, 0.09606, 0.7353, 0.0, 0.0, 0.0, 0.0, 0.0, 0.0, 0.0, 0.0, 0.3988, 0.557, 0.3448, 0.557, 0.3448, 0.557, 0.3988, 0.557, 0.1004, 0.2426, 0.1566, 0.2426, 0.1566, 0.5429, 0.1004, 0.5429, 0.1566, 0.557, 0.1004, 0.557, 0.1004, 0.557, 0.1566, 0.557, 0.1004, 0.9467, 0.1566, 0.9467, 0.1566, 1.0, 0.1004, 1.0, 0.1004, 0.7204, 0.1566, 0.7204, 0.1566, 0.7353, 0.1004, 0.7353, 0.005032, 0.7353, 0.09606, 0.7353, 0.09606, 0.7353, 0.005032, 0.7353, 0.3448, 0.5429, 0.3988, 0.5429, 0.3988, 0.5429, 0.3448, 0.5429, 0.4585, 0.7204, 0.4559, 0.7204, 0.4559, 0.7204, 0.4585, 0.7204, 0.1004, 0.5429, 0.1566, 0.5429, 0.1566, 0.5429, 0.1004, 0.5429, 0.1566, 0.9467, 0.1615, 0.9467, 0.1615, 1.0, 0.1566, 1.0, 0.1566, 0.7204, 0.1615, 0.7204, 0.1615, 0.7353, 0.1566, 0.7353, 0.4559, 0.9467, 0.4034, 0.9467, 0.4034, 0.9467, 0.4559, 0.9467, 0.7919, 0.5429, 0.7919, 0.2426, 0.7919, 0.2426, 0.7919, 0.5429, 0.3988, 0.2426, 0.3448, 0.2426, 0.3448, 0.2426, 0.3988, 0.2426, 0.6145, 0.7204, 0.5254, 0.7204, 0.5254, 0.7204, 0.6145, 0.7204, 0.215, 0.9467, 0.2202, 0.9467, 0.2202, 1.0, 0.215, 1.0, 0.215, 0.7204, 0.2202, 0.7204, 0.2202, 0.7353, 0.215, 0.7353, 0.4559, 0.7353, 0.4585, 0.7353, 0.4585, 0.7353, 0.4559, 0.7353, 0.8554, 0.9467, 0.8507, 0.9467, 0.8507, 0.9467, 0.8554, 0.9467, 0.1615, 0.7204, 0.215, 0.7204, 0.215, 0.7353, 0.1615, 0.7353, 0.1615, 0.9467, 0.215, 0.9467, 0.215, 1.0, 0.1615, 1.0, 0.1566, 0.2426, 0.1004, 0.2426, 0.1004, 0.2426, 0.1566, 0.2426, 0.1615, 0.2426, 0.215, 0.2426, 0.215, 0.5429, 0.1615, 0.5429, 0.3448, 0.2135, 0.3988, 0.2135, 0.3988, 0.2135, 0.3448, 0.2135, 0.5254, 0.7056, 0.6145, 0.7056, 0.6145, 0.7056, 0.5254, 0.7056, 0.9142, 0.557, 0.9142, 0.7056, 0.9142, 0.7056, 0.9142, 0.557, 0.7919, 0.7056, 0.7919, 0.557, 0.7919, 0.557, 0.7919, 0.7056, 0.2775, 0.9467, 0.2826, 0.9467, 0.2826, 1.0, 0.2775, 1.0, 0.2775, 0.7204, 0.2826, 0.7204, 0.2826, 0.7353, 0.2775, 0.7353, 0.4034, 0.7353, 0.4559, 0.7353, 0.4559, 0.7353, 0.4034, 0.7353, 0.8507, 0.7353, 0.8554, 0.7353, 0.8554, 0.7353, 0.8507, 0.7353, 0.2202, 0.7204, 0.2775, 0.7204, 0.2775, 0.7353, 0.2202, 0.7353, 0.2202, 0.9467, 0.2775, 0.9467, 0.2775, 1.0, 0.2202, 1.0, 0.1004, 0.2135, 0.1566, 0.2135, 0.1566, 0.2135, 0.1004, 0.2135, 0.2202, 0.2426, 0.2775, 0.2426, 0.2775, 0.5429, 0.2202, 0.5429, 0.9084, 0.5429, 0.9084, 0.2426, 0.9084, 0.2426, 0.9084, 0.5429, 0.2202, 0.557, 0.2775, 0.557, 0.2775, 0.7056, 0.2202, 0.7056, 0.2775, 0.557, 0.2826, 0.557, 0.2826, 0.7056, 0.2775, 0.7056, 0.1615, 0.557, 0.215, 0.557, 0.215, 0.7056, 0.1615, 0.7056, 0.6145, 0.557, 0.5254, 0.557, 0.5254, 0.557, 0.6145, 0.557, 0.09606, 0.7056, 0.09606, 0.557, 0.09606, 0.557, 0.09606, 0.7056, 0.1004, 0.557, 0.1566, 0.557, 0.1566, 0.7056, 0.1004, 0.7056, 0.2202, 0.2426, 0.2202, 0.5429, 0.2202, 0.5429, 0.2202, 0.2426, 0.0, 0.557, 0.005032, 0.557, 0.005032, 0.7056, 0.0, 0.7056, 0.9142, 0.557, 0.9945, 0.557, 0.9945, 0.7056, 0.9142, 0.7056, 0.9142, 0.2135, 0.9142, 0.2426, 0.9142, 0.2426, 0.9142, 0.2135, 0.005032, 0.557, 0.09606, 0.557, 0.09606, 0.7056, 0.005032, 0.7056, 0.9945, 0.557, 1.0, 0.557, 1.0, 0.7056, 0.9945, 0.7056, 0.5254, 0.5429, 0.6145, 0.5429, 0.6145, 0.5429, 0.5254, 0.5429, 0.6753, 0.7056, 0.6753, 0.557, 0.6753, 0.557, 0.6753, 0.7056, 0.7956, 0.7204, 0.7919, 0.7204, 0.7919, 0.7204, 0.7956, 0.7204, 0.9084, 0.7056, 0.9084, 0.557, 0.9084, 0.557, 0.9084, 0.7056, 0.4559, 0.2135, 0.4585, 0.2135, 0.4585, 0.2135, 0.4559, 0.2135, 0.09606, 0.2426, 0.09606, 0.2135, 0.09606, 0.2135, 0.09606, 0.2426, 0.6145, 0.2426, 0.5254, 0.2426, 0.5254, 0.2426, 0.6145, 0.2426, 0.0, 0.7056, 0.005032, 0.7056, 0.005032, 0.7204, 0.0, 0.7204, 0.9142, 0.7056, 0.9945, 0.7056, 0.9945, 0.7204, 0.9142, 0.7204, 0.2775, 0.557, 0.2202, 0.557, 0.2202, 0.557, 0.2775, 0.557, 0.005032, 0.7056, 0.09606, 0.7056, 0.09606, 0.7204, 0.005032, 0.7204, 0.9945, 0.7056, 1.0, 0.7056, 1.0, 0.7204, 0.9945, 0.7204, 0.4585, 0.2426, 0.4585, 0.5429, 0.4585, 0.5429, 0.4585, 0.2426, 0.5254, 0.2135, 0.6145, 0.2135, 0.6145, 0.2135, 0.5254, 0.2135, 0.2775, 0.5429, 0.2775, 0.2426, 0.2775, 0.2426, 0.2775, 0.5429, 0.6753, 0.5429, 0.6753, 0.2426, 0.6753, 0.2426, 0.6753, 0.5429, 0.9142, 0.7204, 0.9084, 0.7204, 0.9084, 0.7204, 0.9142, 0.7204, 0.3391, 0.9467, 0.3448, 0.9467, 0.3448, 1.0, 0.3391, 1.0, 0.3391, 0.7204, 0.3448, 0.7204, 0.3448, 0.7353, 0.3391, 0.7353, 0.1615, 0.9467, 0.1566, 0.9467, 0.1566, 0.9467, 0.1615, 0.9467, 0.2202, 0.5429, 0.2775, 0.5429, 0.2775, 0.5429, 0.2202, 0.5429, 0.2775, 0.2426, 0.2202, 0.2426, 0.2202, 0.2426, 0.2775, 0.2426, 0.4585, 0.557, 0.4585, 0.7056, 0.4585, 0.7056, 0.4585, 0.557, 0.3391, 0.7204, 0.2826, 0.7204, 0.2826, 0.7204, 0.3391, 0.7204, 0.2202, 0.2135, 0.2775, 0.2135, 0.2775, 0.2135, 0.2202, 0.2135, 0.3988, 0.9467, 0.4034, 0.9467, 0.4034, 1.0, 0.3988, 1.0, 0.3988, 0.7204, 0.4034, 0.7204, 0.4034, 0.7353, 0.3988, 0.7353, 0.7956, 0.9467, 0.7919, 0.9467, 0.7919, 0.9467, 0.7956, 0.9467, 0.09606, 0.2135, 0.1004, 0.2135, 0.1004, 0.2135, 0.09606, 0.2135, 0.7919, 0.2135, 0.7956, 0.2135, 0.7956, 0.2135, 0.7919, 0.2135, 0.3988, 0.7056, 0.3988, 0.557, 0.3988, 0.557, 0.3988, 0.7056, 0.5084, 0.7204, 0.4585, 0.7204, 0.4585, 0.7204, 0.5084, 0.7204, 0.4585, 0.7056, 0.5084, 0.7056, 0.5084, 0.7056, 0.4585, 0.7056, 0.4559, 0.9467, 0.4585, 0.9467, 0.4585, 1.0, 0.4559, 1.0, 0.4559, 0.7204, 0.4585, 0.7204, 0.4585, 0.7353, 0.4559, 0.7353, 0.1566, 0.7353, 0.1615, 0.7353, 0.1615, 0.7353, 0.1566, 0.7353, 0.1004, 0.7204, 0.09606, 0.7204, 0.09606, 0.7204, 0.1004, 0.7204, 0.9084, 0.2135, 0.9142, 0.2135, 0.9142, 0.2135, 0.9084, 0.2135, 0.3988, 0.5429, 0.3988, 0.2426, 0.3988, 0.2426, 0.3988, 0.5429, 0.5084, 0.557, 0.4585, 0.557, 0.4585, 0.557, 0.5084, 0.557, 0.1566, 0.7204, 0.1004, 0.7204, 0.1004, 0.7204, 0.1566, 0.7204, 0.6145, 0.9467, 0.62, 0.9467, 0.62, 1.0, 0.6145, 1.0, 0.6145, 0.7204, 0.62, 0.7204, 0.62, 0.7353, 0.6145, 0.7353, 0.9945, 0.9467, 0.9142, 0.9467, 0.9142, 0.9467, 0.9945, 0.9467, 0.4585, 0.5429, 0.5084, 0.5429, 0.5084, 0.5429, 0.4585, 0.5429, 0.2826, 0.557, 0.2775, 0.557, 0.2775, 0.557, 0.2826, 0.557, 0.6804, 0.7204, 0.6753, 0.7204, 0.6753, 0.7204, 0.6804, 0.7204, 0.1615, 0.7204, 0.1566, 0.7204, 0.1566, 0.7204, 0.1615, 0.7204, 0.5084, 0.2426, 0.4585, 0.2426, 0.4585, 0.2426, 0.5084, 0.2426, 0.6753, 0.9467, 0.6804, 0.9467, 0.6804, 1.0, 0.6753, 1.0, 0.6753, 0.7204, 0.6804, 0.7204, 0.6804, 0.7353, 0.6753, 0.7353, 0.6145, 0.9467, 0.5254, 0.9467, 0.5254, 0.9467, 0.6145, 0.9467, 0.2202, 0.7204, 0.215, 0.7204, 0.215, 0.7204, 0.2202, 0.7204, 0.6804, 0.557, 0.7919, 0.557, 0.7919, 0.7056, 0.6804, 0.7056, 0.4585, 0.2135, 0.5084, 0.2135, 0.5084, 0.2135, 0.4585, 0.2135, 0.6804, 0.2426, 0.7919, 0.2426, 0.7919, 0.5429, 0.6804, 0.5429, 0.9142, 0.5429, 0.9142, 0.557, 0.9142, 0.557, 0.9142, 0.5429, 0.6804, 0.9467, 0.7919, 0.9467, 0.7919, 1.0, 0.6804, 1.0, 0.6804, 0.7204, 0.7919, 0.7204, 0.7919, 0.7353, 0.6804, 0.7353, 0.9945, 0.7353, 0.9945, 0.9467, 0.9945, 0.9467, 0.9945, 0.7353, 0.7919, 0.7353, 0.7956, 0.7353, 0.7956, 0.7353, 0.7919, 0.7353, 0.2826, 0.7204, 0.3391, 0.7204, 0.3391, 0.7353, 0.2826, 0.7353, 0.2826, 0.9467, 0.3391, 0.9467, 0.3391, 1.0, 0.2826, 1.0, 0.215, 0.7204, 0.1615, 0.7204, 0.1615, 0.7204, 0.215, 0.7204, 0.2826, 0.2426, 0.3391, 0.2426, 0.3391, 0.5429, 0.2826, 0.5429, 0.2775, 0.2135, 0.2826, 0.2135, 0.2826, 0.2135, 0.2775, 0.2135, 0.2826, 0.557, 0.3391, 0.557, 0.3391, 0.7056, 0.2826, 0.7056, 0.09606, 0.557, 0.09606, 0.5429, 0.09606, 0.5429, 0.09606, 0.557, 0.9142, 0.7353, 0.9945, 0.7353, 0.9945, 0.7353, 0.9142, 0.7353, 0.3448, 0.7204, 0.3988, 0.7204, 0.3988, 0.7353, 0.3448, 0.7353, 0.3448, 0.9467, 0.3988, 0.9467, 0.3988, 1.0, 0.3448, 1.0, 0.2826, 0.7204, 0.2775, 0.7204, 0.2775, 0.7204, 0.2826, 0.7204, 0.3448, 0.2426, 0.3988, 0.2426, 0.3988, 0.5429, 0.3448, 0.5429, 0.2775, 0.7204, 0.2202, 0.7204, 0.2202, 0.7204, 0.2775, 0.7204, 0.3448, 0.557, 0.3988, 0.557, 0.3988, 0.7056, 0.3448, 0.7056, 0.6753, 0.2135, 0.6804, 0.2135, 0.6804, 0.2135, 0.6753, 0.2135, 0.5254, 0.7353, 0.6145, 0.7353, 0.6145, 0.7353, 0.5254, 0.7353, 0.4034, 0.7204, 0.4559, 0.7204, 0.4559, 0.7353, 0.4034, 0.7353, 0.4034, 0.9467, 0.4559, 0.9467, 0.4559, 1.0, 0.4034, 1.0, 0.1615, 0.2426, 0.1615, 0.5429, 0.1615, 0.5429, 0.1615, 0.2426, 0.4034, 0.2426, 0.4559, 0.2426, 0.4559, 0.5429, 0.4034, 0.5429, 0.4034, 0.7204, 0.3988, 0.7204, 0.3988, 0.7204, 0.4034, 0.7204, 0.4034, 0.557, 0.4559, 0.557, 0.4559, 0.7056, 0.4034, 0.7056, 0.6804, 0.2426, 0.6804, 0.5429, 0.6804, 0.5429, 0.6804, 0.2426, 0.62, 0.9467, 0.6145, 0.9467, 0.6145, 0.9467, 0.62, 0.9467, 0.5254, 0.7204, 0.6145, 0.7204, 0.6145, 0.7353, 0.5254, 0.7353, 0.5254, 0.9467, 0.6145, 0.9467, 0.6145, 1.0, 0.5254, 1.0, 0.215, 0.557, 0.1615, 0.557, 0.1615, 0.557, 0.215, 0.557, 0.5254, 0.2426, 0.6145, 0.2426, 0.6145, 0.5429, 0.5254, 0.5429, 0.5254, 0.7204, 0.5084, 0.7204, 0.5084, 0.7204, 0.5254, 0.7204, 0.5254, 0.557, 0.6145, 0.557, 0.6145, 0.7056, 0.5254, 0.7056, 0.6804, 0.557, 0.6804, 0.7056, 0.6804, 0.7056, 0.6804, 0.557, 0.2826, 0.9467, 0.2775, 0.9467, 0.2775, 0.9467, 0.2826, 0.9467, 0.62, 0.7204, 0.6753, 0.7204, 0.6753, 0.7353, 0.62, 0.7353, 0.62, 0.9467, 0.6753, 0.9467, 0.6753, 1.0, 0.62, 1.0, 0.8507, 0.5429, 0.8507, 0.2426, 0.8507, 0.2426, 0.8507, 0.5429, 0.62, 0.2426, 0.6753, 0.2426, 0.6753, 0.5429, 0.62, 0.5429, 0.1615, 0.5429, 0.215, 0.5429, 0.215, 0.5429, 0.1615, 0.5429, 0.62, 0.557, 0.6753, 0.557, 0.6753, 0.7056, 0.62, 0.7056, 0.5084, 0.7056, 0.5254, 0.7056, 0.5254, 0.7056, 0.5084, 0.7056, 0.215, 0.2426, 0.1615, 0.2426, 0.1615, 0.2426, 0.215, 0.2426, 0.5254, 0.557, 0.5084, 0.557, 0.5084, 0.557, 0.5254, 0.557, 0.6145, 0.7056, 0.6145, 0.557, 0.6145, 0.557, 0.6145, 0.7056, 0.7919, 0.7204, 0.6804, 0.7204, 0.6804, 0.7204, 0.7919, 0.7204, 0.8507, 0.7056, 0.8507, 0.557, 0.8507, 0.557, 0.8507, 0.7056, 0.7919, 0.9467, 0.7956, 0.9467, 0.7956, 1.0, 0.7919, 1.0, 0.7919, 0.7204, 0.7956, 0.7204, 0.7956, 0.7353, 0.7919, 0.7353, 0.6145, 0.7353, 0.62, 0.7353, 0.62, 0.7353, 0.6145, 0.7353, 0.1615, 0.2135, 0.215, 0.2135, 0.215, 0.2135, 0.1615, 0.2135, 0.7956, 0.557, 0.8507, 0.557, 0.8507, 0.7056, 0.7956, 0.7056, 0.3988, 0.2135, 0.4034, 0.2135, 0.4034, 0.2135, 0.3988, 0.2135, 0.7956, 0.2426, 0.8507, 0.2426, 0.8507, 0.5429, 0.7956, 0.5429, 0.5084, 0.5429, 0.5254, 0.5429, 0.5254, 0.5429, 0.5084, 0.5429, 0.7956, 0.9467, 0.8507, 0.9467, 0.8507, 1.0, 0.7956, 1.0, 0.7956, 0.7204, 0.8507, 0.7204, 0.8507, 0.7353, 0.7956, 0.7353, 0.5084, 0.9467, 0.4585, 0.9467, 0.4585, 0.9467, 0.5084, 0.9467, 0.6804, 0.7056, 0.7919, 0.7056, 0.7919, 0.7056, 0.6804, 0.7056, 0.8554, 0.557, 0.9084, 0.557, 0.9084, 0.7056, 0.8554, 0.7056, 0.4034, 0.2426, 0.4034, 0.5429, 0.4034, 0.5429, 0.4034, 0.2426, 0.8554, 0.2426, 0.9084, 0.2426, 0.9084, 0.5429, 0.8554, 0.5429, 0.5254, 0.2426, 0.5084, 0.2426, 0.5084, 0.2426, 0.5254, 0.2426, 0.8554, 0.9467, 0.9084, 0.9467, 0.9084, 1.0, 0.8554, 1.0, 0.8554, 0.7204, 0.9084, 0.7204, 0.9084, 0.7353, 0.8554, 0.7353, 0.2775, 0.7353, 0.2826, 0.7353, 0.2826, 0.7353, 0.2775, 0.7353, 0.9142, 0.9467, 0.9084, 0.9467, 0.9084, 0.9467, 0.9142, 0.9467, 0.8507, 0.7204, 0.8554, 0.7204, 0.8554, 0.7353, 0.8507, 0.7353, 0.8507, 0.9467, 0.8554, 0.9467, 0.8554, 1.0, 0.8507, 1.0, 0.2826, 0.2426, 0.2826, 0.5429, 0.2826, 0.5429, 0.2826, 0.2426, 0.6145, 0.5429, 0.6145, 0.2426, 0.6145, 0.2426, 0.6145, 0.5429, 0.7919, 0.557, 0.6804, 0.557, 0.6804, 0.557, 0.7919, 0.557, 0.8554, 0.7204, 0.8507, 0.7204, 0.8507, 0.7204, 0.8554, 0.7204, 0.5084, 0.2135, 0.5254, 0.2135, 0.5254, 0.2135, 0.5084, 0.2135, 0.6804, 0.5429, 0.7919, 0.5429, 0.7919, 0.5429, 0.6804, 0.5429, 0.4585, 0.557, 0.5084, 0.557, 0.5084, 0.7056, 0.4585, 0.7056, 0.9142, 0.2426, 0.9142, 0.5429, 0.9142, 0.5429, 0.9142, 0.2426, 0.4585, 0.2426, 0.5084, 0.2426, 0.5084, 0.5429, 0.4585, 0.5429, 0.4034, 0.557, 0.4034, 0.7056, 0.4034, 0.7056, 0.4034, 0.557, 0.4585, 0.9467, 0.5084, 0.9467, 0.5084, 1.0, 0.4585, 1.0, 0.4585, 0.7204, 0.5084, 0.7204, 0.5084, 0.7353, 0.4585, 0.7353, 0.4585, 0.7353, 0.5084, 0.7353, 0.5084, 0.7353, 0.4585, 0.7353, 0.3391, 0.557, 0.2826, 0.557, 0.2826, 0.557, 0.3391, 0.557, 0.5084, 0.557, 0.5254, 0.557, 0.5254, 0.7056, 0.5084, 0.7056, 0.7919, 0.2426, 0.6804, 0.2426, 0.6804, 0.2426, 0.7919, 0.2426, 0.5084, 0.2426, 0.5254, 0.2426, 0.5254, 0.5429, 0.5084, 0.5429, 0.09606, 0.5429, 0.09606, 0.2426, 0.09606, 0.2426, 0.09606, 0.5429, 0.9084, 0.7353, 0.9142, 0.7353, 0.9142, 0.7353, 0.9084, 0.7353, 0.5084, 0.7204, 0.5254, 0.7204, 0.5254, 0.7353, 0.5084, 0.7353, 0.5084, 1.0, 0.5084, 0.9467, 0.5084, 0.9467, 0.5084, 1.0, 0.005032, 0.7353, 0.09606, 0.7353, 0.09606, 0.9467, 0.005032, 0.9467, 0.9084, 0.7353, 0.9142, 0.7353, 0.9142, 0.9467, 0.9084, 0.9467, 0.9142, 0.7353, 0.9945, 0.7353, 0.9945, 0.9467, 0.9142, 0.9467, 0.09606, 0.7353, 0.1004, 0.7353, 0.1004, 0.9467, 0.09606, 0.9467, 0.1004, 0.7353, 0.1566, 0.7353, 0.1566, 0.9467, 0.1004, 0.9467, 0.1566, 0.7353, 0.1615, 0.7353, 0.1615, 0.9467, 0.1566, 0.9467, 0.215, 0.7353, 0.2202, 0.7353, 0.2202, 0.9467, 0.215, 0.9467, 0.1615, 0.7353, 0.215, 0.7353, 0.215, 0.9467, 0.1615, 0.9467, 0.2775, 0.7353, 0.2826, 0.7353, 0.2826, 0.9467, 0.2775, 0.9467, 0.2202, 0.7353, 0.2775, 0.7353, 0.2775, 0.9467, 0.2202, 0.9467, 0.3391, 0.7353, 0.3448, 0.7353, 0.3448, 0.9467, 0.3391, 0.9467, 0.3988, 0.7353, 0.4034, 0.7353, 0.4034, 0.9467, 0.3988, 0.9467, 0.4559, 0.7353, 0.4585, 0.7353, 0.4585, 0.9467, 0.4559, 0.9467, 0.6145, 0.7353, 0.62, 0.7353, 0.62, 0.9467, 0.6145, 0.9467, 0.6753, 0.7353, 0.6804, 0.7353, 0.6804, 0.9467, 0.6753, 0.9467, 0.6804, 0.7353, 0.7919, 0.7353, 0.7919, 0.9467, 0.6804, 0.9467, 0.2826, 0.7353, 0.3391, 0.7353, 0.3391, 0.9467, 0.2826, 0.9467, 0.3448, 0.7353, 0.3988, 0.7353, 0.3988, 0.9467, 0.3448, 0.9467, 0.4034, 0.7353, 0.4559, 0.7353, 0.4559, 0.9467, 0.4034, 0.9467, 0.5254, 0.7353, 0.6145, 0.7353, 0.6145, 0.9467, 0.5254, 0.9467, 0.62, 0.7353, 0.6753, 0.7353, 0.6753, 0.9467, 0.62, 0.9467, 0.7919, 0.7353, 0.7956, 0.7353, 0.7956, 0.9467, 0.7919, 0.9467, 0.7956, 0.7353, 0.8507, 0.7353, 0.8507, 0.9467, 0.7956, 0.9467, 0.8554, 0.7353, 0.9084, 0.7353, 0.9084, 0.9467, 0.8554, 0.9467, 0.8507, 0.7353, 0.8554, 0.7353, 0.8554, 0.9467, 0.8507, 0.9467, 0.4585, 0.7353, 0.5084, 0.7353, 0.5084, 0.9467, 0.4585, 0.9467, 0.5084, 0.9467, 0.5254, 0.9467, 0.5254, 1.0, 0.5084, 1.0, 0.5084, 0.7353, 0.5254, 0.7353, 0.5254, 0.9467, 0.5084, 0.9467, 0.5084, 0.7353, 0.5254, 0.7353, 0.5254, 0.7353, 0.5084, 0.7353, 0.2775, 0.9467, 0.2202, 0.9467, 0.2202, 0.9467, 0.2775, 0.9467, 0.6804, 0.7353, 0.7919, 0.7353, 0.7919, 0.7353, 0.6804, 0.7353, 0.7919, 0.9467, 0.6804, 0.9467, 0.6804, 0.9467, 0.7919, 0.9467, 0.2826, 0.7353, 0.3391, 0.7353, 0.3391, 0.7353, 0.2826, 0.7353, 0.7956, 0.7353, 0.8507, 0.7353, 0.8507, 0.7353, 0.7956, 0.7353, 0.3391, 0.9467, 0.2826, 0.9467, 0.2826, 0.9467, 0.3391, 0.9467, 0.3448, 0.7353, 0.3988, 0.7353, 0.3988, 0.7353, 0.3448, 0.7353, 0.8507, 0.9467, 0.7956, 0.9467, 0.7956, 0.9467, 0.8507, 0.9467, 0.3988, 0.9467, 0.3448, 0.9467, 0.3448, 0.9467, 0.3988, 0.9467, 0.3988, 0.7353, 0.4034, 0.7353, 0.4034, 0.7353, 0.3988, 0.7353, 0.1004, 0.7353, 0.1566, 0.7353, 0.1566, 0.7353, 0.1004, 0.7353, 0.4034, 0.9467, 0.3988, 0.9467, 0.3988, 0.9467, 0.4034, 0.9467, 0.1566, 0.9467, 0.1004, 0.9467, 0.1004, 0.9467, 0.1566, 0.9467, 0.8554, 0.7353, 0.9084, 0.7353, 0.9084, 0.7353, 0.8554, 0.7353, 0.005032, 0.9467, 0.005032, 0.7353, 0.005032, 0.7353, 0.005032, 0.9467, 0.5254, 0.9467, 0.5254, 1.0, 0.5254, 1.0, 0.5254, 0.9467, 0.9084, 0.9467, 0.8554, 0.9467, 0.8554, 0.9467, 0.9084, 0.9467, 0.62, 0.7353, 0.6753, 0.7353, 0.6753, 0.7353, 0.62, 0.7353, 0.6753, 0.9467, 0.62, 0.9467, 0.62, 0.9467, 0.6753, 0.9467, 0.6753, 0.7353, 0.6804, 0.7353, 0.6804, 0.7353, 0.6753, 0.7353, 0.1615, 0.7353, 0.215, 0.7353, 0.215, 0.7353, 0.1615, 0.7353, 0.6804, 0.9467, 0.6753, 0.9467, 0.6753, 0.9467, 0.6804, 0.9467, 0.215, 0.9467, 0.1615, 0.9467, 0.1615, 0.9467, 0.215, 0.9467, 0.3391, 0.7353, 0.3448, 0.7353, 0.3448, 0.7353, 0.3391, 0.7353, 0.09606, 0.7353, 0.1004, 0.7353, 0.1004, 0.7353, 0.09606, 0.7353, 0.215, 0.7353, 0.2202, 0.7353, 0.2202, 0.7353, 0.215, 0.7353, 0.3448, 0.9467, 0.3391, 0.9467, 0.3391, 0.9467, 0.3448, 0.9467, 0.1004, 0.9467, 0.09606, 0.9467, 0.09606, 0.9467, 0.1004, 0.9467, 0.2202, 0.9467, 0.215, 0.9467, 0.215, 0.9467, 0.2202, 0.9467, 0.9084, 0.2135, 0.9142, 0.2135, 0.9142, 0.2426, 0.9084, 0.2426, 0.9084, 0.2426, 0.9142, 0.2426, 0.9142, 0.5429, 0.9084, 0.5429, 0.9084, 0.5429, 0.9142, 0.5429, 0.9142, 0.557, 0.9084, 0.557, 0.09606, 0.5429, 0.1004, 0.5429, 0.1004, 0.557, 0.09606, 0.557, 0.09606, 0.2426, 0.1004, 0.2426, 0.1004, 0.5429, 0.09606, 0.5429, 0.09606, 0.2135, 0.1004, 0.2135, 0.1004, 0.2426, 0.09606, 0.2426, 0.1004, 0.5429, 0.1566, 0.5429, 0.1566, 0.557, 0.1004, 0.557, 0.1004, 0.2135, 0.1566, 0.2135, 0.1566, 0.2426, 0.1004, 0.2426, 0.1566, 0.5429, 0.1615, 0.5429, 0.1615, 0.557, 0.1566, 0.557, 0.1566, 0.2426, 0.1615, 0.2426, 0.1615, 0.5429, 0.1566, 0.5429, 0.1566, 0.2135, 0.1615, 0.2135, 0.1615, 0.2426, 0.1566, 0.2426, 0.215, 0.5429, 0.2202, 0.5429, 0.2202, 0.557, 0.215, 0.557, 0.215, 0.2426, 0.2202, 0.2426, 0.2202, 0.5429, 0.215, 0.5429, 0.215, 0.2135, 0.2202, 0.2135, 0.2202, 0.2426, 0.215, 0.2426, 0.1615, 0.2135, 0.215, 0.2135, 0.215, 0.2426, 0.1615, 0.2426, 0.1615, 0.5429, 0.215, 0.5429, 0.215, 0.557, 0.1615, 0.557, 0.2775, 0.5429, 0.2826, 0.5429, 0.2826, 0.557, 0.2775, 0.557, 0.2775, 0.2426, 0.2826, 0.2426, 0.2826, 0.5429, 0.2775, 0.5429, 0.2775, 0.2135, 0.2826, 0.2135, 0.2826, 0.2426, 0.2775, 0.2426, 0.2202, 0.2135, 0.2775, 0.2135, 0.2775, 0.2426, 0.2202, 0.2426, 0.2202, 0.5429, 0.2775, 0.5429, 0.2775, 0.557, 0.2202, 0.557, 0.215, 0.557, 0.2202, 0.557, 0.2202, 0.7056, 0.215, 0.7056, 0.1566, 0.557, 0.1615, 0.557, 0.1615, 0.7056, 0.1566, 0.7056, 0.09606, 0.557, 0.1004, 0.557, 0.1004, 0.7056, 0.09606, 0.7056, 0.9084, 0.557, 0.9142, 0.557, 0.9142, 0.7056, 0.9084, 0.7056, 0.2202, 0.7056, 0.2775, 0.7056, 0.2775, 0.7204, 0.2202, 0.7204, 0.2775, 0.7056, 0.2826, 0.7056, 0.2826, 0.7204, 0.2775, 0.7204, 0.1615, 0.7056, 0.215, 0.7056, 0.215, 0.7204, 0.1615, 0.7204, 0.215, 0.7056, 0.2202, 0.7056, 0.2202, 0.7204, 0.215, 0.7204, 0.1566, 0.7056, 0.1615, 0.7056, 0.1615, 0.7204, 0.1566, 0.7204, 0.1004, 0.7056, 0.1566, 0.7056, 0.1566, 0.7204, 0.1004, 0.7204, 0.09606, 0.7056, 0.1004, 0.7056, 0.1004, 0.7204, 0.09606, 0.7204, 0.9084, 0.7056, 0.9142, 0.7056, 0.9142, 0.7204, 0.9084, 0.7204, 0.3391, 0.7056, 0.3448, 0.7056, 0.3448, 0.7204, 0.3391, 0.7204, 0.3391, 0.557, 0.3448, 0.557, 0.3448, 0.7056, 0.3391, 0.7056, 0.3391, 0.5429, 0.3448, 0.5429, 0.3448, 0.557, 0.3391, 0.557, 0.3391, 0.2426, 0.3448, 0.2426, 0.3448, 0.5429, 0.3391, 0.5429, 0.3391, 0.2135, 0.3448, 0.2135, 0.3448, 0.2426, 0.3391, 0.2426, 0.3988, 0.7056, 0.4034, 0.7056, 0.4034, 0.7204, 0.3988, 0.7204, 0.3988, 0.557, 0.4034, 0.557, 0.4034, 0.7056, 0.3988, 0.7056, 0.3988, 0.5429, 0.4034, 0.5429, 0.4034, 0.557, 0.3988, 0.557, 0.3988, 0.2426, 0.4034, 0.2426, 0.4034, 0.5429, 0.3988, 0.5429, 0.3988, 0.2135, 0.4034, 0.2135, 0.4034, 0.2426, 0.3988, 0.2426, 0.4559, 0.7056, 0.4585, 0.7056, 0.4585, 0.7204, 0.4559, 0.7204, 0.4559, 0.557, 0.4585, 0.557, 0.4585, 0.7056, 0.4559, 0.7056, 0.4559, 0.5429, 0.4585, 0.5429, 0.4585, 0.557, 0.4559, 0.557, 0.4559, 0.2426, 0.4585, 0.2426, 0.4585, 0.5429, 0.4559, 0.5429, 0.4559, 0.2135, 0.4585, 0.2135, 0.4585, 0.2426, 0.4559, 0.2426, 0.6145, 0.7056, 0.62, 0.7056, 0.62, 0.7204, 0.6145, 0.7204, 0.6145, 0.557, 0.62, 0.557, 0.62, 0.7056, 0.6145, 0.7056, 0.6145, 0.5429, 0.62, 0.5429, 0.62, 0.557, 0.6145, 0.557, 0.6145, 0.2426, 0.62, 0.2426, 0.62, 0.5429, 0.6145, 0.5429, 0.6145, 0.2135, 0.62, 0.2135, 0.62, 0.2426, 0.6145, 0.2426, 0.6753, 0.7056, 0.6804, 0.7056, 0.6804, 0.7204, 0.6753, 0.7204, 0.6753, 0.557, 0.6804, 0.557, 0.6804, 0.7056, 0.6753, 0.7056, 0.6753, 0.5429, 0.6804, 0.5429, 0.6804, 0.557, 0.6753, 0.557, 0.6753, 0.2426, 0.6804, 0.2426, 0.6804, 0.5429, 0.6753, 0.5429, 0.6753, 0.2135, 0.6804, 0.2135, 0.6804, 0.2426, 0.6753, 0.2426, 0.6804, 0.7056, 0.7919, 0.7056, 0.7919, 0.7204, 0.6804, 0.7204, 0.6804, 0.5429, 0.7919, 0.5429, 0.7919, 0.557, 0.6804, 0.557, 0.6804, 0.2135, 0.7919, 0.2135, 0.7919, 0.2426, 0.6804, 0.2426, 0.2826, 0.2135, 0.3391, 0.2135, 0.3391, 0.2426, 0.2826, 0.2426, 0.2826, 0.5429, 0.3391, 0.5429, 0.3391, 0.557, 0.2826, 0.557, 0.2826, 0.7056, 0.3391, 0.7056, 0.3391, 0.7204, 0.2826, 0.7204, 0.3448, 0.2135, 0.3988, 0.2135, 0.3988, 0.2426, 0.3448, 0.2426, 0.3448, 0.5429, 0.3988, 0.5429, 0.3988, 0.557, 0.3448, 0.557, 0.3448, 0.7056, 0.3988, 0.7056, 0.3988, 0.7204, 0.3448, 0.7204, 0.4034, 0.2135, 0.4559, 0.2135, 0.4559, 0.2426, 0.4034, 0.2426, 0.4034, 0.5429, 0.4559, 0.5429, 0.4559, 0.557, 0.4034, 0.557, 0.4034, 0.7056, 0.4559, 0.7056, 0.4559, 0.7204, 0.4034, 0.7204, 0.5254, 0.2135, 0.6145, 0.2135, 0.6145, 0.2426, 0.5254, 0.2426, 0.5254, 0.5429, 0.6145, 0.5429, 0.6145, 0.557, 0.5254, 0.557, 0.5254, 0.7056, 0.6145, 0.7056, 0.6145, 0.7204, 0.5254, 0.7204, 0.62, 0.2135, 0.6753, 0.2135, 0.6753, 0.2426, 0.62, 0.2426, 0.62, 0.5429, 0.6753, 0.5429, 0.6753, 0.557, 0.62, 0.557, 0.62, 0.7056, 0.6753, 0.7056, 0.6753, 0.7204, 0.62, 0.7204, 0.7919, 0.7056, 0.7956, 0.7056, 0.7956, 0.7204, 0.7919, 0.7204, 0.7919, 0.557, 0.7956, 0.557, 0.7956, 0.7056, 0.7919, 0.7056, 0.7919, 0.5429, 0.7956, 0.5429, 0.7956, 0.557, 0.7919, 0.557, 0.7919, 0.2426, 0.7956, 0.2426, 0.7956, 0.5429, 0.7919, 0.5429, 0.7919, 0.2135, 0.7956, 0.2135, 0.7956, 0.2426, 0.7919, 0.2426, 0.7956, 0.7056, 0.8507, 0.7056, 0.8507, 0.7204, 0.7956, 0.7204, 0.7956, 0.5429, 0.8507, 0.5429, 0.8507, 0.557, 0.7956, 0.557, 0.7956, 0.2135, 0.8507, 0.2135, 0.8507, 0.2426, 0.7956, 0.2426, 0.8554, 0.7056, 0.9084, 0.7056, 0.9084, 0.7204, 0.8554, 0.7204, 0.8554, 0.5429, 0.9084, 0.5429, 0.9084, 0.557, 0.8554, 0.557, 0.8554, 0.2135, 0.9084, 0.2135, 0.9084, 0.2426, 0.8554, 0.2426, 0.8507, 0.2135, 0.8554, 0.2135, 0.8554, 0.2426, 0.8507, 0.2426, 0.8507, 0.2426, 0.8554, 0.2426, 0.8554, 0.5429, 0.8507, 0.5429, 0.8507, 0.5429, 0.8554, 0.5429, 0.8554, 0.557, 0.8507, 0.557, 0.8507, 0.557, 0.8554, 0.557, 0.8554, 0.7056, 0.8507, 0.7056, 0.8507, 0.7056, 0.8554, 0.7056, 0.8554, 0.7204, 0.8507, 0.7204, 0.4585, 0.7056, 0.5084, 0.7056, 0.5084, 0.7204, 0.4585, 0.7204, 0.4585, 0.5429, 0.5084, 0.5429, 0.5084, 0.557, 0.4585, 0.557, 0.4585, 0.2135, 0.5084, 0.2135, 0.5084, 0.2426, 0.4585, 0.2426, 0.5084, 0.7056, 0.5254, 0.7056, 0.5254, 0.7204, 0.5084, 0.7204, 0.5084, 0.5429, 0.5254, 0.5429, 0.5254, 0.557, 0.5084, 0.557, 0.5084, 0.2135, 0.5254, 0.2135, 0.5254, 0.2426, 0.5084, 0.2426, 0.3988, 0.7204, 0.3448, 0.7204, 0.3448, 0.7204, 0.3988, 0.7204, 0.7956, 0.5429, 0.8507, 0.5429, 0.8507, 0.5429, 0.7956, 0.5429, 0.1615, 0.557, 0.1615, 0.7056, 0.1615, 0.7056, 0.1615, 0.557, 0.62, 0.2135, 0.6753, 0.2135, 0.6753, 0.2135, 0.62, 0.2135, 0.8507, 0.557, 0.7956, 0.557, 0.7956, 0.557, 0.8507, 0.557, 0.2202, 0.557, 0.2202, 0.7056, 0.2202, 0.7056, 0.2202, 0.557, 0.6753, 0.2426, 0.62, 0.2426, 0.62, 0.2426, 0.6753, 0.2426, 0.215, 0.2135, 0.2202, 0.2135, 0.2202, 0.2135, 0.215, 0.2135, 0.3448, 0.557, 0.3448, 0.7056, 0.3448, 0.7056, 0.3448, 0.557, 0.7956, 0.7056, 0.8507, 0.7056, 0.8507, 0.7056, 0.7956, 0.7056, 0.215, 0.7056, 0.215, 0.557, 0.215, 0.557, 0.215, 0.7056, 0.62, 0.5429, 0.6753, 0.5429, 0.6753, 0.5429, 0.62, 0.5429, 0.8554, 0.2135, 0.9084, 0.2135, 0.9084, 0.2135, 0.8554, 0.2135, 0.8507, 0.7204, 0.7956, 0.7204, 0.7956, 0.7204, 0.8507, 0.7204, 0.6753, 0.557, 0.62, 0.557, 0.62, 0.557, 0.6753, 0.557, 0.4559, 0.5429, 0.4559, 0.2426, 0.4559, 0.2426, 0.4559, 0.5429, 0.9084, 0.2426, 0.8554, 0.2426, 0.8554, 0.2426, 0.9084, 0.2426, 0.3448, 0.2426, 0.3448, 0.5429, 0.3448, 0.5429, 0.3448, 0.2426, 0.62, 0.7056, 0.6753, 0.7056, 0.6753, 0.7056, 0.62, 0.7056, 0.8554, 0.5429, 0.9084, 0.5429, 0.9084, 0.5429, 0.8554, 0.5429, 0.3391, 0.2135, 0.3448, 0.2135, 0.3448, 0.2135, 0.3391, 0.2135, 0.7956, 0.557, 0.7956, 0.7056, 0.7956, 0.7056, 0.7956, 0.557, 0.2202, 0.7056, 0.2775, 0.7056, 0.2775, 0.7056, 0.2202, 0.7056, 0.6753, 0.7204, 0.62, 0.7204, 0.62, 0.7204, 0.6753, 0.7204, 0.4559, 0.7056, 0.4559, 0.557, 0.4559, 0.557, 0.4559, 0.7056, 0.9084, 0.557, 0.8554, 0.557, 0.8554, 0.557, 0.9084, 0.557, 0.2775, 0.7056, 0.2826, 0.7056, 0.2826, 0.7056, 0.2775, 0.7056, 0.8554, 0.7056, 0.9084, 0.7056, 0.9084, 0.7056, 0.8554, 0.7056, 0.7956, 0.2426, 0.7956, 0.5429, 0.7956, 0.5429, 0.7956, 0.2426, 0.1615, 0.7056, 0.215, 0.7056, 0.215, 0.7056, 0.1615, 0.7056, 0.62, 0.557, 0.62, 0.7056, 0.62, 0.7056, 0.62, 0.557, 0.9084, 0.7204, 0.8554, 0.7204, 0.8554, 0.7204, 0.9084, 0.7204, 0.1566, 0.2135, 0.1615, 0.2135, 0.1615, 0.2135, 0.1566, 0.2135, 0.62, 0.2426, 0.62, 0.5429, 0.62, 0.5429, 0.62, 0.2426, 0.3448, 0.7204, 0.3391, 0.7204, 0.3391, 0.7204, 0.3448, 0.7204, 0.1004, 0.7056, 0.1566, 0.7056, 0.1566, 0.7056, 0.1004, 0.7056, 0.6145, 0.2135, 0.62, 0.2135, 0.62, 0.2135, 0.6145, 0.2135, 0.215, 0.5429, 0.215, 0.2426, 0.215, 0.2426, 0.215, 0.5429, 0.4034, 0.2135, 0.4559, 0.2135, 0.4559, 0.2135, 0.4034, 0.2135, 0.1566, 0.5429, 0.1566, 0.2426, 0.1566, 0.2426, 0.1566, 0.5429, 0.2826, 0.7056, 0.3391, 0.7056, 0.3391, 0.7056, 0.2826, 0.7056, 0.8554, 0.2426, 0.8554, 0.5429, 0.8554, 0.5429, 0.8554, 0.2426, 0.4559, 0.2426, 0.4034, 0.2426, 0.4034, 0.2426, 0.4559, 0.2426, 0.62, 0.7204, 0.6145, 0.7204, 0.6145, 0.7204, 0.62, 0.7204, 0.4034, 0.5429, 0.4559, 0.5429, 0.4559, 0.5429, 0.4034, 0.5429, 0.8554, 0.557, 0.8554, 0.7056, 0.8554, 0.7056, 0.8554, 0.557, 0.4559, 0.557, 0.4034, 0.557, 0.4034, 0.557, 0.4559, 0.557, 0.3391, 0.5429, 0.3391, 0.2426, 0.3391, 0.2426, 0.3391, 0.5429, 0.8507, 0.2135, 0.8554, 0.2135, 0.8554, 0.2135, 0.8507, 0.2135, 0.2826, 0.2135, 0.3391, 0.2135, 0.3391, 0.2135, 0.2826, 0.2135, 0.4034, 0.7056, 0.4559, 0.7056, 0.4559, 0.7056, 0.4034, 0.7056, 0.09606, 0.7204, 0.09606, 0.7056, 0.09606, 0.7056, 0.09606, 0.7204, 0.3391, 0.2426, 0.2826, 0.2426, 0.2826, 0.2426, 0.3391, 0.2426, 0.4559, 0.7204, 0.4034, 0.7204, 0.4034, 0.7204, 0.4559, 0.7204, 0.3391, 0.7056, 0.3391, 0.557, 0.3391, 0.557, 0.3391, 0.7056, 0.9142, 0.7056, 0.9142, 0.7204, 0.9142, 0.7204, 0.9142, 0.7056, 0.6804, 0.2135, 0.7919, 0.2135, 0.7919, 0.2135, 0.6804, 0.2135, 0.2826, 0.5429, 0.3391, 0.5429, 0.3391, 0.5429, 0.2826, 0.5429])
me_ravi_resturaunt_image.materials.append(mat_mat_ravi_resturaunt_image)
me_ravi_resturaunt_image.use_remesh_fix_poles = True
me_ravi_resturaunt_image.use_remesh_preserve_attributes = False
me_ravi_resturaunt_image.use_mirror_vertex_groups = False
me_ravi_resturaunt_image.update()
me_plane = bpy.data.meshes.new('Plane')
me_plane.from_pydata([(-1.0, -1.0, -0.02195), (1.0, -1.0, -0.02195), (-1.0, 1.0, 0.0), (1.0, 1.0, 0.0), (-1.0, -0.8151, -0.02195), (1.0, -0.8151, -0.02195), (1.0, -0.8151, 0.04748), (1.0, 1.0, 0.04748), (-1.0, 1.0, 0.04748), (-1.0, -0.8151, 0.04748)], [], [(0, 1, 5, 4), (5, 6, 9, 4), (8, 9, 6, 7), (5, 3, 7, 6), (2, 4, 9, 8), (3, 2, 8, 7)])
_uv = me_plane.uv_layers.new(name='UVMap')
_uv.uv.foreach_set('vector', [0.08533, 0.05036, 1.001, 0.1383, 0.9981, 0.2303, 0.08269, 0.1424, 0.9981, 0.2303, 0.9981, 0.2303, 0.08269, 0.1424, 0.08269, 0.1424, 0.0568, 1.046, 0.08269, 0.1424, 0.9981, 0.2303, 0.9722, 1.134, 0.0, 0.0, 0.0, 0.0, 0.0, 0.0, 0.0, 0.0, 0.0, 0.0, 0.0, 0.0, 0.0, 0.0, 0.0, 0.0, 0.0, 0.0, 0.0, 0.0, 0.0, 0.0, 0.0, 0.0])
me_plane.materials.append(mat_mat_ravi_resturaunt_ground_image)
me_plane.use_remesh_fix_poles = True
me_plane.use_remesh_preserve_attributes = False
me_plane.update()

# ---- objects
ob_player_height_test = bpy.data.objects.new('Player_Height_Test', me_player_height_test_mesh)
ob_ravi_resturaunt_image = bpy.data.objects.new('Ravi_Resturaunt_Image', me_ravi_resturaunt_image)
ob_camera = bpy.data.objects.new('Camera', cam_camera)
ob_ravi_ground = bpy.data.objects.new('Ravi_Ground', me_plane)

# ---- transforms, parenting, visibility, modifiers, constraints
ob_player_height_test.location = (0.0, 0.0, 0.0)
ob_player_height_test.scale = (0.685, 0.1851, 0.9055)
ob_player_height_test.lineart.crease_threshold = 0.0
ob_ravi_resturaunt_image.location = (0.0, 3.259, 0.5)
ob_ravi_resturaunt_image.rotation_euler = (1.571, -0.0, 0.0)
ob_ravi_resturaunt_image.lineart.crease_threshold = 0.0
_m = ob_ravi_resturaunt_image.modifiers.new('Auto Smooth', 'NODES')
_m.node_group = ng_auto_smooth
_gi = [s.identifier for s in ng_auto_smooth.interface.items_tree if s.item_type == 'SOCKET' and s.in_out == 'INPUT']
_m[_gi[1]] = 0.5236  # Angle
ob_camera.location = (-7.476, -9.681, 2.644)
ob_camera.rotation_euler = (1.515, 2.601e-05, -0.4608)
ob_ravi_ground.location = (0.0, 2.591, 0.0)
ob_ravi_ground.scale = (5.682, 3.15, 3.15)

# ---- collection membership
scene.collection.objects.link(ob_player_height_test)
scene.collection.objects.link(ob_ravi_resturaunt_image)
scene.collection.objects.link(ob_camera)
scene.collection.objects.link(ob_ravi_ground)

# ---- scene / render settings (as saved in the file)
scene.camera = ob_camera
scene.frame_start = 1; scene.frame_end = 250; scene.frame_set(1)
scene.render.engine = 'CYCLES'
scene.render.fps = 25
scene.cycles.use_denoising = False
scene.cycles.samples = 128
scene.cycles.sampling_pattern = 'TABULATED_SOBOL'
scene.cycles.use_adaptive_sampling = False
scene.cycles.use_light_tree = False
scene.view_settings.view_transform = 'Filmic'
bpy.context.view_layer.update()

# ---- added for rendering (the .blend has no usable light): sun
light_auto_sun = bpy.data.lights.new('AutoSun', 'SUN')
light_auto_sun.energy = 3.0
light_auto_sun.angle = 0.0523599
ob_auto_sun = bpy.data.objects.new('AutoSun', light_auto_sun)
scene.collection.objects.link(ob_auto_sun)
ob_auto_sun.rotation_euler = (0.872665, 0.174533, 0.523599)
bpy.context.view_layer.update()
